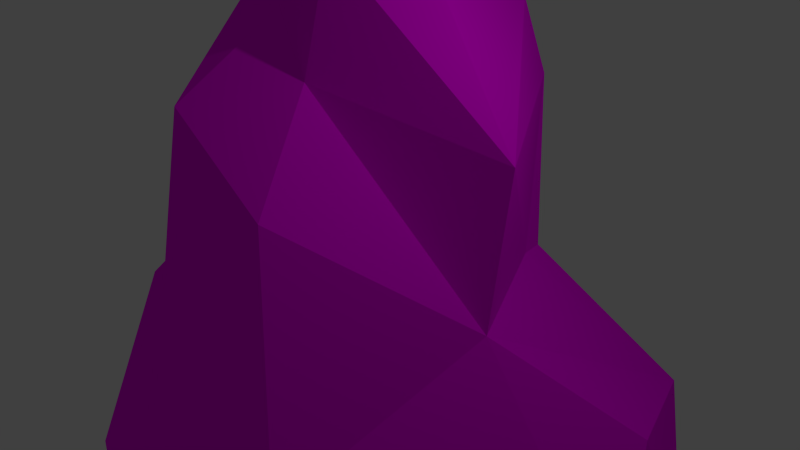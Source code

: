 # Source: Rock3.blend  (saved by Blender 2.75.0; exported with 4.5.12 LTS)
import bpy
from mathutils import Matrix  # noqa: F401  (used for matrix-valued properties, if any)

bpy.ops.wm.read_factory_settings(use_empty=True)
scene = bpy.context.scene
scene.name = 'Scene'

# ---- collections
col_collection_1 = bpy.data.collections.new('Collection 1'); scene.collection.children.link(col_collection_1)

# ---- images (referenced by path relative to the original .blend; pixels are not part of the script)
import os
ASSET_DIR = os.environ.get("B2B_ASSET_DIR", "")  # directory of the original .blend (textures are referenced by path, not embedded)
HERE = os.path.dirname(os.path.abspath(__file__))  # packed textures are extracted next to this script under _unpacked/

def load_image(name, relpath, width, height, colorspace="sRGB"):
    """Load a texture the original file referenced (path relative to the .blend, or extracted next to this script)."""
    p = next((c for c in (os.path.join(HERE, relpath), os.path.join(ASSET_DIR, relpath)) if relpath and os.path.exists(c)), "")
    if p:
        img = bpy.data.images.load(p, check_existing=True)
        img.name = name
    else:  # same state as the original file: an image datablock whose file is absent (Cycles renders it pink)
        img = bpy.data.images.new(name, width, height)
        img.source = "FILE"
        img.filepath = "//" + (relpath or name)
    img.colorspace_settings.name = colorspace
    return img
img_rocktexture_png = load_image('RockTexture.png', 'textures/RockTexture.png', 1024, 1024, 'sRGB')

# ---- materials (node trees are filled in below, after node groups)
mat_material_004 = bpy.data.materials.new('Material.004')
mat_material_004.alpha_threshold = 0.0
mat_material_004.roughness = 0.5

# ---- material node trees
mat_material_004.use_nodes = True; mat_material_004.node_tree.nodes.clear()
_N = mat_material_004.node_tree.nodes; _L = mat_material_004.node_tree.links
n0 = _N.new('ShaderNodeOutputMaterial'); n0.name = 'Material Output'; n0.location = (300, 300)
n1 = _N.new('ShaderNodeBsdfDiffuse'); n1.name = 'Diffuse BSDF'; n1.location = (10, 300)
n2 = _N.new('ShaderNodeTexImage'); n2.name = 'Image Texture'; n2.location = (-180, 300)
n2.width = 140
n2.image = img_rocktexture_png
_L.new(n1.outputs[0], n0.inputs[0])
_L.new(n2.outputs[0], n1.inputs[0])
n0.is_active_output = True

# ---- world
world_world = bpy.data.worlds.new('World'); scene.world = world_world
world_world.color = (0.05088, 0.05088, 0.05088)
world_world.use_sun_shadow = False
world_world.sun_shadow_jitter_overblur = 0.0
world_world.cycles.sampling_method = 'MANUAL'
world_world.cycles.sample_map_resolution = 256

# ---- cameras
cam_camera = bpy.data.cameras.new('Camera')
cam_camera.clip_end = 100.0
cam_camera.lens = 35.0
cam_camera.sensor_width = 32.0
cam_camera.sensor_height = 18.0
cam_camera.ortho_scale = 7.314
cam_camera.dof.focus_distance = 0.0

# ---- lights
light_lamp = bpy.data.lights.new('Lamp', 'POINT')
light_lamp.transmission_factor = 0.0
light_lamp.cutoff_distance = 30.0
light_lamp.energy = 100.0
light_lamp.shadow_buffer_clip_start = 1.001
light_lamp.shadow_soft_size = 0.1
light_lamp.shadow_maximum_resolution = 0.006
light_lamp.use_absolute_resolution = True
light_lamp.cycles.use_multiple_importance_sampling = False

# ---- meshes
me_rock3 = bpy.data.meshes.new('rock3')
me_rock3.from_pydata([(2.48, 0.2147, 0.6232), (3.084, -1.623, -2.47), (1.38, 0.02882, -1.365), (3.185, -2.765, 3.123), (0.2826, -3.244, 3.329), (4.078, -3.024, -1.285), (-1.663, 0.4542, 1.339), (-0.6089, 2.374, 2.204), (-2.024, 3.098, 0.2535), (-0.534, -3.029, -3.495), (-0.4033, -0.003367, -2.095), (1.513, -2.839, -3.663), (-3.431, -1.883, -1.534), (-1.93, 0.8071, -0.03466), (-1.531, -0.1922, -1.268), (-2.774, -3.167, -0.7284), (-2.431, -2.79, 2.97), (-0.6119, 0.3437, 2.628), (0.5514, 1.958, -2.608), (2.452, 2.004, 0.2598), (-0.6727, 3.132, -2.009), (-1.48, 3.134, -0.3423), (0.09279, 4.222, -0.5417), (1.822, -1.08, 3.01), (1.207, 1.713, 2.474), (0.2051, -2.71, 3.964), (4.427, -2.252, 0.7119), (0.3145, 2.97, -2.409), (-2.439, 0.4943, 0.3635), (-3.814, -2.347, 0.007256), (0.2669, 2.587, 1.134), (-0.8549, 3.148, 0.567), (0.1698, 3.946, 0.6604), (1.147, -0.1371, -1.927), (-2.07, -1.618, -2.886), (3.904, -0.9103, -0.4055), (-3.29, -1.014, 1.445)], [], [(0, 1, 2), (3, 4, 5), (6, 7, 8), (9, 5, 4), (10, 11, 9), (12, 13, 14), (15, 9, 4), (16, 17, 6), (2, 18, 19), (14, 20, 10), (14, 21, 20), (20, 21, 22), (23, 24, 25), (0, 23, 26), (22, 19, 27), (0, 24, 23), (28, 13, 12), (16, 29, 15), (15, 4, 16), (25, 17, 16), (0, 30, 24), (25, 24, 17), (31, 32, 21), (32, 30, 19), (18, 2, 33), (1, 33, 2), (12, 15, 29), (15, 12, 34), (8, 7, 31), (24, 30, 7), (14, 10, 34), (12, 14, 34), (35, 1, 0), (26, 3, 5), (5, 1, 35), (9, 11, 5), (8, 31, 21), (28, 8, 13), (26, 23, 3), (25, 3, 23), (16, 6, 36), (12, 29, 28), (0, 2, 19), (0, 19, 30), (6, 8, 28), (6, 28, 29), (1, 5, 11), (11, 33, 1), (17, 7, 6), (24, 7, 17), (20, 18, 10), (27, 20, 22), (3, 25, 4), (25, 16, 4), (13, 8, 21), (21, 14, 13), (35, 0, 26), (35, 26, 5), (21, 32, 22), (22, 32, 19), (34, 9, 15), (10, 9, 34), (31, 7, 30), (32, 31, 30), (10, 33, 11), (33, 10, 18), (16, 36, 29), (36, 6, 29), (27, 19, 18), (18, 20, 27)])
_uv = me_rock3.uv_layers.new(name='UVMap')
_uv.uv.foreach_set('vector', [0.2229, 0.7995, 0.2238, 0.8041, 0.2213, 0.8025, 0.208, 0.7922, 0.2083, 0.7964, 0.2015, 0.7909, 0.2136, 0.7957, 0.2149, 0.7985, 0.212, 0.7996, 0.1982, 0.7977, 0.2015, 0.7909, 0.2083, 0.7964, 0.2187, 0.795, 0.2215, 0.7991, 0.2185, 0.7994, 0.2147, 0.8206, 0.2169, 0.8166, 0.2175, 0.8181, 0.2023, 0.801, 0.1982, 0.7977, 0.2083, 0.7964, 0.216, 0.7909, 0.2155, 0.7955, 0.2136, 0.7957, 0.2077, 0.8112, 0.2095, 0.8141, 0.2053, 0.8141, 0.217, 0.7952, 0.2183, 0.7903, 0.2187, 0.795, 0.2159, 0.811, 0.2173, 0.8159, 0.2149, 0.8159, 0.1999, 0.8176, 0.1988, 0.8151, 0.2011, 0.8154, 0.211, 0.8046, 0.2151, 0.8055, 0.2086, 0.807, 0.2037, 0.8074, 0.2002, 0.8055, 0.2036, 0.8037, 0.2065, 0.8174, 0.2053, 0.8141, 0.2092, 0.8156, 0.2037, 0.8074, 0.201, 0.8096, 0.2002, 0.8055, 0.2122, 0.7957, 0.2116, 0.7962, 0.2094, 0.7922, 0.2077, 0.8004, 0.2034, 0.8025, 0.2023, 0.801, 0.2023, 0.801, 0.2083, 0.7964, 0.2077, 0.8004, 0.2086, 0.807, 0.2131, 0.8082, 0.2084, 0.8109, 0.2037, 0.8074, 0.203, 0.8109, 0.201, 0.8096, 0.2086, 0.807, 0.2151, 0.8055, 0.2131, 0.8082, 0.1997, 0.8138, 0.2012, 0.8136, 0.1988, 0.8151, 0.2112, 0.8165, 0.2114, 0.8145, 0.2146, 0.8136, 0.2095, 0.8141, 0.2077, 0.8112, 0.2085, 0.811, 0.2238, 0.8041, 0.221, 0.8033, 0.2213, 0.8025, 0.2094, 0.7922, 0.2106, 0.7903, 0.2117, 0.7915, 0.2126, 0.8198, 0.2116, 0.8186, 0.2136, 0.8166, 0.198, 0.8142, 0.2, 0.8114, 0.1997, 0.8138, 0.2027, 0.811, 0.2013, 0.8129, 0.2, 0.8114, 0.2229, 0.8059, 0.2241, 0.8042, 0.2253, 0.8066, 0.2233, 0.8087, 0.2229, 0.8059, 0.2253, 0.8066, 0.225, 0.801, 0.2238, 0.8041, 0.2229, 0.7995, 0.2044, 0.7903, 0.208, 0.7922, 0.2015, 0.7909, 0.2065, 0.8026, 0.2083, 0.8047, 0.2052, 0.8057, 0.1982, 0.7977, 0.198, 0.7946, 0.2015, 0.7909, 0.198, 0.8142, 0.1997, 0.8138, 0.1988, 0.8151, 0.2138, 0.8204, 0.2144, 0.8166, 0.2145, 0.82, 0.2036, 0.8037, 0.2002, 0.8055, 0.2, 0.803, 0.2086, 0.807, 0.2085, 0.8026, 0.211, 0.8046, 0.2197, 0.7995, 0.2208, 0.8043, 0.2184, 0.8021, 0.2094, 0.7922, 0.2117, 0.7915, 0.2122, 0.7957, 0.2048, 0.8115, 0.2077, 0.8112, 0.2053, 0.8141, 0.2146, 0.811, 0.2146, 0.8136, 0.2114, 0.8145, 0.2136, 0.7957, 0.212, 0.7996, 0.2122, 0.7957, 0.2136, 0.7957, 0.2122, 0.7957, 0.2117, 0.7915, 0.2238, 0.7973, 0.2253, 0.7994, 0.2215, 0.7991, 0.2215, 0.7991, 0.221, 0.7952, 0.2238, 0.7973, 0.2155, 0.7955, 0.2149, 0.7985, 0.2136, 0.7957, 0.2151, 0.8055, 0.2161, 0.8082, 0.2131, 0.8082, 0.2183, 0.7903, 0.2201, 0.7921, 0.2187, 0.795, 0.2014, 0.8182, 0.1999, 0.8176, 0.2011, 0.8154, 0.208, 0.7922, 0.2092, 0.7966, 0.2083, 0.7964, 0.2092, 0.7966, 0.2077, 0.8004, 0.2083, 0.7964, 0.2178, 0.8125, 0.2182, 0.8158, 0.2173, 0.8159, 0.2173, 0.8159, 0.2159, 0.811, 0.2178, 0.8125, 0.2052, 0.8057, 0.2037, 0.8074, 0.2036, 0.8037, 0.2052, 0.8057, 0.2036, 0.8037, 0.2065, 0.8026, 0.1988, 0.8151, 0.2012, 0.8136, 0.2011, 0.8154, 0.2011, 0.8154, 0.2012, 0.8136, 0.2046, 0.8142, 0.2199, 0.8192, 0.2179, 0.8201, 0.2177, 0.816, 0.2187, 0.795, 0.2185, 0.7994, 0.2162, 0.7973, 0.1997, 0.8138, 0.2, 0.8114, 0.2013, 0.8129, 0.2112, 0.8165, 0.2097, 0.8153, 0.2114, 0.8145, 0.2187, 0.795, 0.221, 0.7952, 0.2215, 0.7991, 0.221, 0.7952, 0.2187, 0.795, 0.2201, 0.7921, 0.2201, 0.8044, 0.2227, 0.8067, 0.2208, 0.8088, 0.2093, 0.8199, 0.2095, 0.8175, 0.2114, 0.8207, 0.2092, 0.8156, 0.2053, 0.8141, 0.2095, 0.8141, 0.2201, 0.7921, 0.2183, 0.7903, 0.2197, 0.7906])
me_rock3.materials.append(mat_material_004)
me_rock3.use_remesh_preserve_volume = False
me_rock3.use_remesh_preserve_attributes = False
me_rock3.use_mirror_vertex_groups = False
me_rock3.update()

# ---- objects
ob_rock3 = bpy.data.objects.new('rock3', me_rock3)
ob_lamp = bpy.data.objects.new('Lamp', light_lamp)
ob_camera = bpy.data.objects.new('Camera', cam_camera)

# ---- transforms, parenting, visibility, modifiers, constraints
ob_rock3.location = (0.0, 0.0, 0.0)
ob_rock3.rotation_euler = (1.571, -0.0, 0.0)
ob_rock3.lineart.crease_threshold = 0.0
ob_lamp.location = (4.076, 1.005, 5.904)
ob_lamp.rotation_euler = (0.6503, 0.05522, 1.866)
ob_lamp.lock_rotations_4d = False
ob_lamp.empty_display_type = 'ARROWS'
ob_lamp.color = (0.0, 0.0, 0.0, 0.0)
ob_lamp.lineart.crease_threshold = 0.0
ob_camera.location = (7.481, -6.508, 5.344)
ob_camera.rotation_euler = (1.109, 0.01082, 0.8149)
ob_camera.lock_rotations_4d = False
ob_camera.empty_display_type = 'ARROWS'
ob_camera.color = (0.0, 0.0, 0.0, 0.0)
ob_camera.display_type = 'WIRE'
ob_camera.lineart.crease_threshold = 0.0

# ---- collection membership
col_collection_1.objects.link(ob_rock3)
col_collection_1.objects.link(ob_lamp)
col_collection_1.objects.link(ob_camera)

# ---- scene / render settings (as saved in the file)
scene.camera = ob_camera
scene.frame_start = 1; scene.frame_end = 250; scene.frame_set(1)
scene.render.engine = 'CYCLES'
scene.render.resolution_percentage = 50
scene.render.dither_intensity = 0.0
scene.cycles.use_denoising = False
scene.cycles.samples = 10
scene.cycles.sampling_pattern = 'TABULATED_SOBOL'
scene.cycles.light_sampling_threshold = 0.0
scene.cycles.use_adaptive_sampling = False
scene.cycles.use_light_tree = False
scene.cycles.blur_glossy = 0.0
scene.cycles.pixel_filter_type = 'GAUSSIAN'
scene.cycles.sample_clamp_indirect = 0.0
scene.view_settings.view_transform = 'Standard'
bpy.context.view_layer.update()
